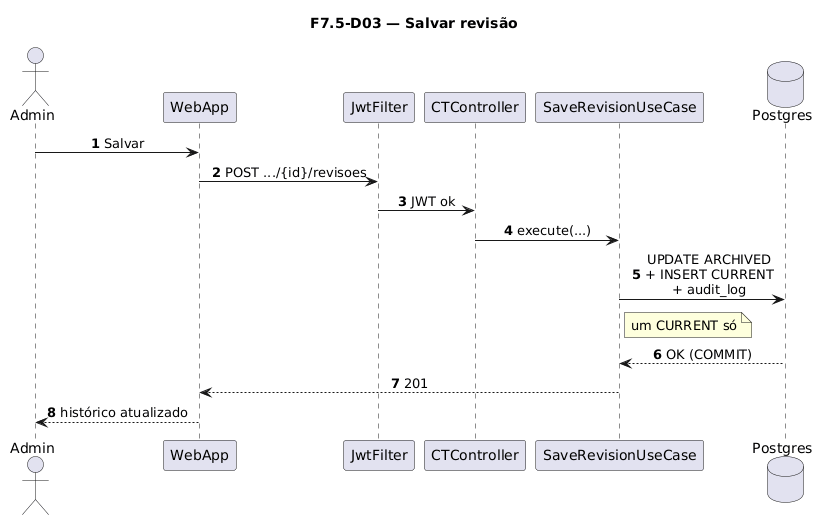

The diagram above was rendered by PlantUML. Its source (embedded in the PNG):
@startuml
title F7.5-D03 — Salvar revisão
skinparam sequenceMessageAlign center
skinparam responseMessageBelowArrow true
skinparam maxMessageSize 220
autonumber

actor "Admin" as Admin
participant "WebApp" as WebApp
participant "JwtFilter" as Jwt
participant "CTController" as Ctrl
participant "SaveRevisionUseCase" as UC
database "Postgres" as Postgres

Admin -> WebApp: Salvar
WebApp -> Jwt: POST .../{id}/revisoes
Jwt -> Ctrl: JWT ok
Ctrl -> UC: execute(...)
UC -> Postgres: UPDATE ARCHIVED\n+ INSERT CURRENT\n+ audit_log
note right of UC
  um CURRENT só
end note
Postgres --> UC: OK (COMMIT)
UC --> WebApp: 201
WebApp --> Admin: histórico atualizado
@enduml